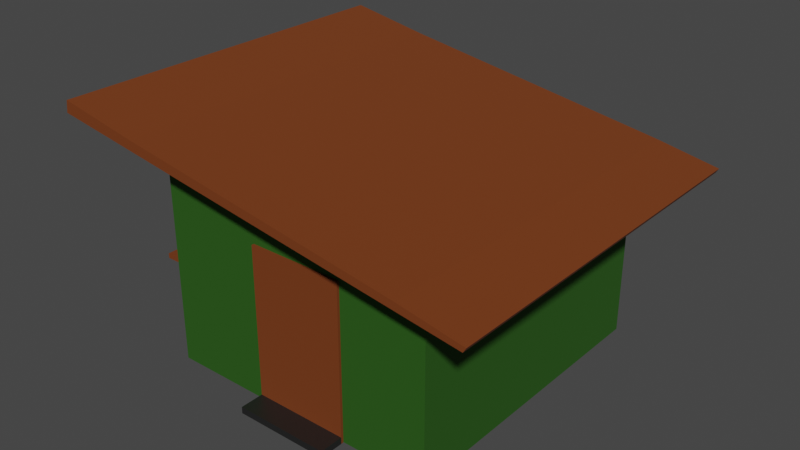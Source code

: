 # Source: kiosk.blend  (saved by Blender 2.93.21; exported with 4.5.12 LTS)
import bpy
from mathutils import Matrix  # noqa: F401  (used for matrix-valued properties, if any)

bpy.ops.wm.read_factory_settings(use_empty=True)
scene = bpy.context.scene
scene.name = 'Scene'

# ---- collections
col_collection = bpy.data.collections.new('Collection'); scene.collection.children.link(col_collection)

# ---- materials (node trees are filled in below, after node groups)
mat_material_004 = bpy.data.materials.new('Material.004')
mat_material_004.use_transparent_shadow = False
mat_material_002 = bpy.data.materials.new('Material.002')
mat_material_002.use_transparent_shadow = False
mat_material_003 = bpy.data.materials.new('Material.003')
mat_material_003.use_transparent_shadow = False
mat_material_005 = bpy.data.materials.new('Material.005')
mat_material_005.use_transparent_shadow = False

# ---- material node trees
mat_material_004.use_nodes = True; mat_material_004.node_tree.nodes.clear()
_N = mat_material_004.node_tree.nodes; _L = mat_material_004.node_tree.links
n0 = _N.new('ShaderNodeBsdfPrincipled'); n0.name = 'Principled BSDF'; n0.location = (10, 300)
n0.distribution = 'GGX'
n0.subsurface_method = 'RANDOM_WALK_SKIN'
n0.inputs[0].default_value = (0.01578, 0.08984, 0.001401, 1.0)
n0.inputs[2].default_value = 0.8761
n0.inputs[3].default_value = 1.45
n0.inputs[27].default_value = (0.0, 0.0, 0.0, 1.0)
n0.inputs[28].default_value = 1.0
n1 = _N.new('ShaderNodeOutputMaterial'); n1.name = 'Material Output'; n1.location = (300, 300)
_L.new(n0.outputs[0], n1.inputs[0])
n1.is_active_output = True
mat_material_002.use_nodes = True; mat_material_002.node_tree.nodes.clear()
_N = mat_material_002.node_tree.nodes; _L = mat_material_002.node_tree.links
n0 = _N.new('ShaderNodeBsdfPrincipled'); n0.name = 'Principled BSDF'; n0.location = (10, 300)
n0.distribution = 'GGX'
n0.subsurface_method = 'RANDOM_WALK_SKIN'
n0.inputs[2].default_value = 0.367
n0.inputs[3].default_value = 1.45
n0.inputs[13].default_value = 1.0
n0.inputs[18].default_value = 1.0
n0.inputs[27].default_value = (0.0, 0.0, 0.0, 1.0)
n0.inputs[28].default_value = 1.0
n1 = _N.new('ShaderNodeOutputMaterial'); n1.name = 'Material Output'; n1.location = (300, 300)
_L.new(n0.outputs[0], n1.inputs[0])
n1.is_active_output = True
mat_material_003.use_nodes = True; mat_material_003.node_tree.nodes.clear()
_N = mat_material_003.node_tree.nodes; _L = mat_material_003.node_tree.links
n0 = _N.new('ShaderNodeBsdfPrincipled'); n0.name = 'Principled BSDF'; n0.location = (10, 300)
n0.distribution = 'GGX'
n0.subsurface_method = 'RANDOM_WALK_SKIN'
n0.inputs[0].default_value = (0.1144, 0.1144, 0.1144, 1.0)
n0.inputs[1].default_value = 1.0
n0.inputs[2].default_value = 0.5275
n0.inputs[3].default_value = 1.45
n0.inputs[27].default_value = (0.0, 0.0, 0.0, 1.0)
n0.inputs[28].default_value = 1.0
n1 = _N.new('ShaderNodeOutputMaterial'); n1.name = 'Material Output'; n1.location = (300, 300)
_L.new(n0.outputs[0], n1.inputs[0])
n1.is_active_output = True
mat_material_005.use_nodes = True; mat_material_005.node_tree.nodes.clear()
_N = mat_material_005.node_tree.nodes; _L = mat_material_005.node_tree.links
n0 = _N.new('ShaderNodeBsdfPrincipled'); n0.name = 'Principled BSDF'; n0.location = (10, 300)
n0.distribution = 'GGX'
n0.subsurface_method = 'RANDOM_WALK_SKIN'
n0.inputs[0].default_value = (0.1743, 0.03582, 0.001442, 1.0)
n0.inputs[2].default_value = 0.8761
n0.inputs[3].default_value = 1.45
n0.inputs[27].default_value = (0.0, 0.0, 0.0, 1.0)
n0.inputs[28].default_value = 1.0
n1 = _N.new('ShaderNodeOutputMaterial'); n1.name = 'Material Output'; n1.location = (300, 300)
_L.new(n0.outputs[0], n1.inputs[0])
n1.is_active_output = True

# ---- world
world_world = bpy.data.worlds.new('World'); scene.world = world_world
world_world.use_nodes = True; world_world.node_tree.nodes.clear()
_N = world_world.node_tree.nodes; _L = world_world.node_tree.links
n0 = _N.new('ShaderNodeOutputWorld'); n0.name = 'World Output'; n0.location = (300, 300)
n1 = _N.new('ShaderNodeBackground'); n1.name = 'Background'; n1.location = (10, 300)
n1.inputs[0].default_value = (0.05088, 0.05088, 0.05088, 1.0)
_L.new(n1.outputs[0], n0.inputs[0])
n0.is_active_output = True
world_world.color = (0.05088, 0.05088, 0.05088)
world_world.use_sun_shadow = False
world_world.sun_shadow_jitter_overblur = 0.0

# ---- meshes
me_cube = bpy.data.meshes.new('Cube')
me_cube.from_pydata([(-1.792, -1.821, 1.235), (-1.792, -1.821, 2.544), (-1.938, 1.821, 0.05019), (1.938, -0.5093, 0.1305), (1.938, -0.5093, 2.055), (1.938, 0.7113, 0.1305), (1.938, 0.7113, 2.055), (-1.938, -1.784, 3.054), (1.938, -1.784, 3.054), (1.938, 1.821, 0.05019), (1.792, -1.612, 1.235), (1.792, -1.612, 2.544), (1.971, 0.7113, 2.055), (1.971, 0.7113, 0.1305), (1.971, -0.5093, 0.1305), (1.971, -0.5093, 2.055), (-1.938, -1.821, 0.05019), (-1.938, -1.821, 2.933), (1.938, -1.821, 2.933), (1.938, -1.821, 0.05019), (-1.792, -1.612, 2.544), (-1.792, -1.612, 1.235), (1.792, -1.821, 2.544), (1.792, -1.821, 1.235), (-1.938, -1.821, 0.1879), (-1.938, 1.821, 0.1617), (1.938, 1.821, 0.1617), (1.938, -1.821, 0.1879), (1.938, 0.7113, 0.2224), (1.938, -0.5093, 0.2224), (1.971, 0.7113, 0.2224), (1.971, -0.5093, 0.2224), (-1.792, -1.821, 1.297), (1.792, -1.821, 1.297), (1.792, -1.612, 1.297), (-1.792, -1.612, 1.297), (-1.792, -2.181, 1.235), (1.792, -2.181, 1.235), (1.792, -2.181, 1.297), (-1.792, -2.181, 1.297), (0.6459, 1.821, 0.05019), (-0.6459, 1.821, 0.05019), (-0.6459, 1.821, 2.385), (0.6459, 1.821, 2.385), (-0.6459, -1.821, 0.05019), (0.6459, -1.821, 0.05019), (0.6459, -1.821, 2.933), (-0.6459, -1.821, 2.933), (-0.6459, 1.857, 2.477), (0.6459, 1.857, 2.477), (0.6459, -1.784, 3.054), (-0.6459, -1.784, 3.054), (0.6459, -2.876, 3.092), (-0.6459, -2.876, 3.092), (0.6459, -2.853, 3.248), (-0.6459, -2.853, 3.248), (-0.6459, 2.618, 2.265), (0.6459, 2.618, 2.265), (-0.6459, 2.655, 2.327), (0.6459, 2.655, 2.327), (-0.5972, -1.612, 1.235), (0.5972, -1.612, 1.235), (-0.5972, -1.821, 1.235), (0.5972, -1.821, 1.235), (0.5972, -1.821, 2.544), (-0.5972, -1.821, 2.544), (-0.6459, 1.821, 0.1617), (0.6459, 1.821, 0.1617), (-0.5972, -2.181, 1.235), (0.5972, -2.181, 1.235), (0.5972, -2.181, 1.297), (-0.5972, -2.181, 1.297), (0.5972, -1.614, 2.544), (0.5446, -1.612, 1.888), (0.5407, -1.688, 2.544), (0.6537, -1.688, 2.544), (-0.5446, -1.612, 1.888), (-0.5972, -1.614, 2.544), (0.6537, -1.688, 1.297), (0.5972, -1.614, 1.297), (-0.5972, -1.614, 1.297), (0.5407, -1.688, 1.297), (0.6537, -1.612, 2.544), (-0.6537, -1.612, 2.544), (0.6537, -1.612, 1.297), (-0.6537, -1.612, 1.297), (-0.5407, -1.688, 2.544), (-0.6537, -1.688, 2.544), (-0.6537, -1.688, 1.297), (-0.5407, -1.688, 1.297), (0.5407, -1.612, 2.544), (0.5407, -1.612, 1.297), (-0.5407, -1.612, 1.297), (-0.5407, -1.612, 2.544), (-5.96e-08, -1.612, 2.544), (-5.96e-08, -1.612, 1.297), (-5.96e-08, -1.612, 1.888), (0.4472, 0.7124, 1.417), (0.5446, -1.432, 1.888), (0.5446, -1.522, 1.888), (0.5446, -1.522, 1.297), (-5.96e-08, -1.522, 1.888), (-5.96e-08, -1.522, 1.297), (-1.938, 1.821, 2.385), (-1.938, 1.857, 2.477), (1.938, 1.857, 2.477), (1.938, -2.853, 3.248), (-1.938, -2.876, 3.092), (-1.938, 2.655, 2.327), (1.938, 1.821, 2.385), (1.938, -2.876, 3.092), (-1.938, -2.853, 3.248), (-1.938, 2.618, 2.265), (1.938, 2.655, 2.327), (1.938, 2.618, 2.265), (-2.432, -1.821, 2.933), (-2.432, 1.821, 2.385), (2.432, 1.821, 2.385), (2.432, -1.821, 2.933), (-2.432, -1.784, 3.054), (-2.432, 1.857, 2.477), (2.432, 1.857, 2.477), (2.432, -1.784, 3.054), (2.432, -2.853, 3.248), (2.432, -2.876, 3.092), (-2.432, -2.876, 3.092), (-2.432, -2.853, 3.248), (-2.432, 2.618, 2.265), (-2.432, 2.655, 2.327), (2.432, 2.655, 2.327), (2.432, 2.618, 2.265), (1.938, -0.5093, 0.04601), (1.938, 0.7113, 0.04601), (1.971, -0.5093, 0.04601), (1.971, 0.7113, 0.04601), (2.279, -0.5093, 0.1305), (2.279, 0.7113, 0.1305), (2.279, -0.5093, 0.04601), (2.279, 0.7113, 0.04601)], [], [(24, 103, 25), (43, 26, 67), (3, 31, 29), (23, 61, 63), (9, 45, 40), (103, 56, 42), (104, 51, 48), (110, 54, 52), (7, 55, 51), (18, 52, 46), (112, 58, 56), (105, 59, 49), (5, 26, 28), (3, 9, 5), (4, 109, 18), (4, 27, 29), (12, 31, 30), (5, 131, 3), (4, 12, 6), (6, 30, 28), (32, 17, 24), (23, 27, 33), (0, 44, 62), (22, 46, 64), (79, 38, 34), (22, 34, 33), (0, 35, 32), (1, 77, 65), (32, 20, 1), (33, 10, 23), (33, 18, 22), (0, 24, 16), (28, 13, 5), (30, 14, 13), (3, 27, 19), (6, 26, 109), (29, 15, 4), (67, 9, 40), (16, 25, 2), (71, 36, 68), (10, 69, 61), (21, 39, 35), (34, 37, 10), (60, 36, 21), (61, 68, 60), (38, 69, 37), (70, 68, 69), (25, 41, 2), (66, 40, 41), (95, 71, 70), (80, 39, 71), (65, 77, 94), (96, 92, 95), (77, 83, 93), (84, 91, 79), (1, 47, 17), (64, 47, 65), (23, 45, 19), (62, 45, 63), (48, 108, 104), (49, 58, 48), (57, 113, 114), (56, 59, 57), (47, 107, 17), (46, 53, 47), (50, 106, 8), (51, 54, 50), (53, 111, 107), (52, 55, 53), (49, 8, 105), (48, 50, 49), (43, 114, 109), (42, 57, 43), (41, 16, 2), (40, 44, 41), (62, 21, 0), (63, 60, 62), (103, 66, 25), (42, 67, 66), (34, 11, 84), (83, 20, 35), (80, 92, 85), (75, 81, 78), (22, 72, 11), (93, 89, 92), (84, 81, 91), (72, 90, 82), (88, 86, 87), (85, 87, 83), (91, 74, 90), (82, 78, 84), (92, 88, 85), (83, 86, 93), (90, 75, 82), (95, 92, 80), (73, 94, 96), (73, 91, 90), (92, 76, 93), (73, 90, 72), (76, 77, 93), (76, 94, 77), (91, 95, 79), (100, 98, 97), (102, 100, 97), (95, 101, 96), (91, 102, 95), (96, 99, 73), (91, 99, 100), (99, 101, 97), (98, 99, 97), (101, 102, 97), (103, 127, 112), (109, 118, 18), (110, 123, 106), (113, 130, 114), (17, 116, 103), (112, 128, 108), (117, 122, 118), (116, 119, 120), (118, 123, 124), (115, 126, 119), (120, 127, 116), (121, 130, 129), (111, 125, 107), (104, 119, 7), (114, 117, 109), (106, 122, 8), (8, 121, 105), (108, 120, 104), (18, 124, 110), (105, 129, 113), (107, 115, 17), (7, 126, 111), (132, 133, 131), (133, 135, 14), (13, 132, 5), (3, 133, 14), (135, 138, 136), (14, 136, 13), (13, 138, 134), (134, 137, 133), (24, 17, 103), (43, 109, 26), (3, 14, 31), (23, 10, 61), (9, 19, 45), (103, 112, 56), (104, 7, 51), (110, 106, 54), (7, 111, 55), (18, 110, 52), (112, 108, 58), (105, 113, 59), (5, 9, 26), (3, 19, 9), (4, 6, 109), (4, 18, 27), (12, 15, 31), (5, 132, 131), (4, 15, 12), (6, 12, 30), (32, 1, 17), (23, 19, 27), (0, 16, 44), (22, 18, 46), (79, 70, 38), (22, 11, 34), (0, 21, 35), (1, 20, 77), (32, 35, 20), (33, 34, 10), (33, 27, 18), (0, 32, 24), (28, 30, 13), (30, 31, 14), (3, 29, 27), (6, 28, 26), (29, 31, 15), (67, 26, 9), (16, 24, 25), (71, 39, 36), (10, 37, 69), (21, 36, 39), (34, 38, 37), (60, 68, 36), (61, 69, 68), (38, 70, 69), (70, 71, 68), (25, 66, 41), (66, 67, 40), (70, 79, 95), (95, 80, 71), (80, 35, 39), (72, 64, 94), (64, 65, 94), (96, 76, 92), (1, 65, 47), (64, 46, 47), (23, 63, 45), (62, 44, 45), (48, 58, 108), (49, 59, 58), (57, 59, 113), (56, 58, 59), (47, 53, 107), (46, 52, 53), (50, 54, 106), (51, 55, 54), (53, 55, 111), (52, 54, 55), (49, 50, 8), (48, 51, 50), (43, 57, 114), (42, 56, 57), (41, 44, 16), (40, 45, 44), (62, 60, 21), (63, 61, 60), (103, 42, 66), (42, 43, 67), (11, 72, 82), (84, 79, 34), (11, 82, 84), (35, 80, 85), (83, 77, 20), (35, 85, 83), (75, 74, 81), (22, 64, 72), (93, 86, 89), (84, 78, 81), (88, 89, 86), (85, 88, 87), (91, 81, 74), (82, 75, 78), (92, 89, 88), (83, 87, 86), (90, 74, 75), (73, 72, 94), (76, 96, 94), (100, 99, 98), (95, 102, 101), (91, 100, 102), (96, 101, 99), (91, 73, 99), (103, 116, 127), (109, 117, 118), (110, 124, 123), (113, 129, 130), (17, 115, 116), (112, 127, 128), (117, 121, 122), (116, 115, 119), (118, 122, 123), (115, 125, 126), (120, 128, 127), (121, 117, 130), (111, 126, 125), (104, 120, 119), (114, 130, 117), (106, 123, 122), (8, 122, 121), (108, 128, 120), (18, 118, 124), (105, 121, 129), (107, 125, 115), (7, 119, 126), (132, 134, 133), (133, 137, 135), (13, 134, 132), (3, 131, 133), (135, 137, 138), (14, 135, 136), (13, 136, 138), (134, 138, 137)])
me_cube.polygons.foreach_set('material_index', [0, 0, 3, 0, 0, 0, 3, 3, 3, 0, 3, 3, 0, 0, 0, 0, 3, 0, 3, 3, 0, 0, 0, 0, 3, 0, 0, 0, 0, 0, 0, 0, 3, 3, 0, 0, 3, 0, 0, 3, 3, 3, 3, 3, 3, 3, 3, 0, 0, 3, 3, 0, 1, 0, 0, 0, 0, 0, 0, 3, 3, 3, 3, 0, 0, 3, 3, 3, 3, 3, 3, 0, 0, 0, 0, 0, 0, 0, 0, 1, 1, 0, 0, 0, 0, 0, 0, 0, 0, 0, 0, 0, 0, 0, 0, 1, 0, 0, 0, 0, 1, 0, 2, 2, 1, 0, 0, 0, 2, 2, 2, 0, 0, 3, 3, 0, 3, 3, 3, 3, 3, 3, 3, 3, 3, 0, 3, 3, 3, 0, 3, 0, 3, 3, 2, 3, 3, 2, 2, 2, 3, 0, 0, 3, 0, 0, 0, 3, 3, 3, 0, 3, 3, 0, 0, 0, 0, 3, 0, 3, 3, 0, 0, 0, 0, 3, 0, 0, 0, 0, 0, 0, 0, 3, 3, 0, 0, 3, 0, 0, 3, 3, 3, 3, 3, 3, 3, 3, 0, 0, 3, 3, 3, 0, 0, 1, 0, 0, 0, 0, 3, 3, 3, 3, 0, 0, 3, 3, 3, 3, 3, 3, 0, 0, 0, 0, 0, 0, 0, 0, 1, 1, 1, 1, 1, 1, 0, 0, 0, 0, 0, 0, 0, 0, 0, 0, 0, 1, 1, 2, 1, 0, 0, 0, 0, 0, 3, 3, 0, 3, 3, 3, 3, 3, 3, 3, 3, 3, 0, 3, 3, 3, 0, 3, 0, 3, 3, 2, 3, 3, 2, 2, 2, 3])
me_cube.materials.append(mat_material_004)
me_cube.materials.append(mat_material_002)
me_cube.materials.append(mat_material_003)
me_cube.materials.append(mat_material_005)
me_cube.update()

# ---- objects
ob_kiosk = bpy.data.objects.new('kiosk', me_cube)

# ---- transforms, parenting, visibility, modifiers, constraints
ob_kiosk.location = (0.0, 0.0, 0.0)
ob_kiosk.rotation_euler = (0.0, -0.0, -1.571)

# ---- collection membership
col_collection.objects.link(ob_kiosk)

# ---- scene / render settings (as saved in the file)
scene.frame_start = 1; scene.frame_end = 250; scene.frame_set(1)
scene.render.engine = 'BLENDER_EEVEE_NEXT'
scene.cycles.use_denoising = False
scene.cycles.samples = 128
scene.cycles.sampling_pattern = 'TABULATED_SOBOL'
scene.cycles.use_adaptive_sampling = False
scene.cycles.use_light_tree = False
scene.view_settings.view_transform = 'Filmic'
bpy.context.view_layer.update()

# ---- added for rendering (the .blend has no active camera and no usable light): camera, sun
cam_auto = bpy.data.cameras.new('AutoCamera')
cam_auto.lens = 50.0
cam_auto.sensor_width = 36.0
cam_auto.clip_end = 1000.0
ob_auto_camera = bpy.data.objects.new('AutoCamera', cam_auto)
scene.collection.objects.link(ob_auto_camera)
ob_auto_camera.location = (7.31991, -8.91669, 7.59144)
ob_auto_camera.rotation_euler = (1.09748, -7.21219e-08, 0.694738)
scene.camera = ob_auto_camera
light_auto_sun = bpy.data.lights.new('AutoSun', 'SUN')
light_auto_sun.energy = 3.0
light_auto_sun.angle = 0.0523599
ob_auto_sun = bpy.data.objects.new('AutoSun', light_auto_sun)
scene.collection.objects.link(ob_auto_sun)
ob_auto_sun.rotation_euler = (0.872665, 0.174533, 0.523599)
bpy.context.view_layer.update()
